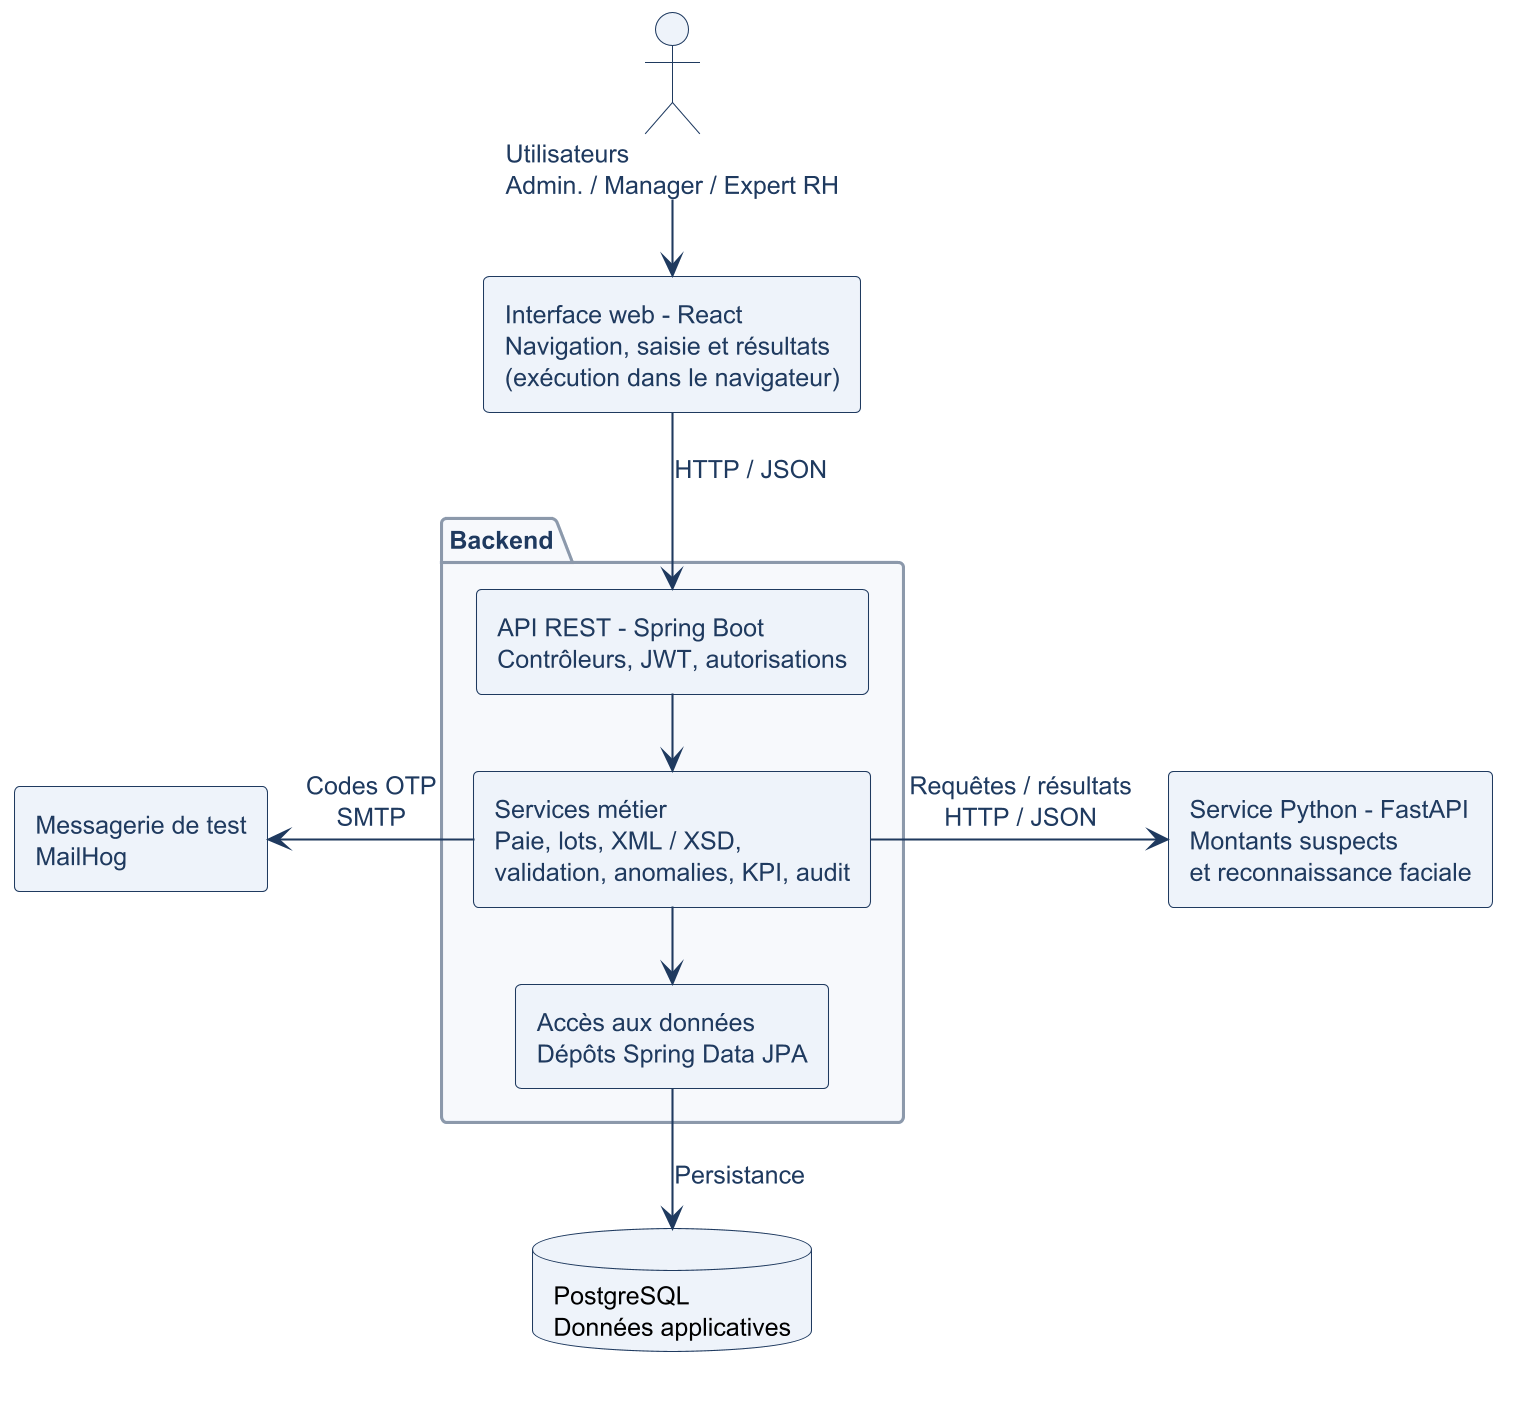

The diagram above was rendered by PlantUML. Its source (embedded in the PNG):
@startuml
!include style.puml
top to bottom direction
skinparam componentStyle rectangle
skinparam componentBackgroundColor #EEF3FA
skinparam componentBorderColor #1F3A5F
skinparam componentFontColor #1F3A5F
skinparam databaseBackgroundColor #EEF3FA
skinparam databaseBorderColor #1F3A5F
skinparam nodesep 35
skinparam ranksep 35

actor "Utilisateurs\nAdmin. / Manager / Expert RH" as user
component "Interface web - React\nNavigation, saisie et résultats\n(exécution dans le navigateur)" as ui
package "Backend" {
  component "API REST - Spring Boot\nContrôleurs, JWT, autorisations" as api
  component "Services métier\nPaie, lots, XML / XSD,\nvalidation, anomalies, KPI, audit" as services
  component "Accès aux données\nDépôts Spring Data JPA" as repos
  api -down-> services
  services -down-> repos
}
database "PostgreSQL\nDonnées applicatives" as db
component "Service Python - FastAPI\nMontants suspects\net reconnaissance faciale" as ai
component "Messagerie de test\nMailHog" as mail
user -down-> ui
ui -down-> api : HTTP / JSON
repos -down-> db : Persistance
services -right-> ai : Requêtes / résultats\nHTTP / JSON
services -left-> mail : Codes OTP\nSMTP
@enduml